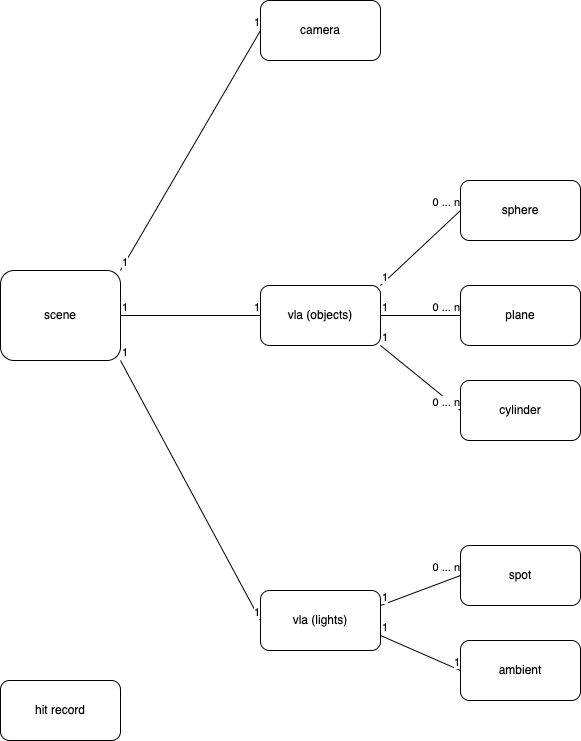

The diagram above was exported from draw.io. Its source (the exported page's mxGraphModel, read from the mxfile embedded in the PNG):
<mxGraphModel dx="987" dy="744" grid="1" gridSize="10" guides="1" tooltips="1" connect="1" arrows="1" fold="1" page="1" pageScale="1" pageWidth="827" pageHeight="1169" math="0" shadow="0">
  <root>
    <mxCell id="0" />
    <mxCell id="1" parent="0" />
    <mxCell id="9" value="vla (lights)" style="rounded=1;whiteSpace=wrap;html=1;" vertex="1" parent="1">
      <mxGeometry x="320" y="600" width="120" height="60" as="geometry" />
    </mxCell>
    <mxCell id="10" value="hit record" style="rounded=1;whiteSpace=wrap;html=1;" vertex="1" parent="1">
      <mxGeometry x="60" y="690" width="120" height="60" as="geometry" />
    </mxCell>
    <mxCell id="11" value="spot" style="rounded=1;whiteSpace=wrap;html=1;" vertex="1" parent="1">
      <mxGeometry x="520" y="555" width="120" height="60" as="geometry" />
    </mxCell>
    <mxCell id="13" value="ambient" style="rounded=1;whiteSpace=wrap;html=1;" vertex="1" parent="1">
      <mxGeometry x="520" y="650" width="120" height="60" as="geometry" />
    </mxCell>
    <mxCell id="17" value="camera" style="rounded=1;whiteSpace=wrap;html=1;" vertex="1" parent="1">
      <mxGeometry x="320" y="10" width="120" height="60" as="geometry" />
    </mxCell>
    <mxCell id="18" value="scene" style="rounded=1;whiteSpace=wrap;html=1;" vertex="1" parent="1">
      <mxGeometry x="60" y="280" width="120" height="90" as="geometry" />
    </mxCell>
    <mxCell id="27" value="vla (objects)" style="rounded=1;whiteSpace=wrap;html=1;" vertex="1" parent="1">
      <mxGeometry x="320" y="295" width="120" height="60" as="geometry" />
    </mxCell>
    <mxCell id="29" value="" style="endArrow=none;html=1;endFill=0;exitX=1;exitY=0.5;exitDx=0;exitDy=0;entryX=0;entryY=0.5;entryDx=0;entryDy=0;" edge="1" parent="1" source="18" target="27">
      <mxGeometry relative="1" as="geometry">
        <mxPoint x="75" y="190" as="sourcePoint" />
        <mxPoint x="165" y="190" as="targetPoint" />
      </mxGeometry>
    </mxCell>
    <mxCell id="31" value="1" style="edgeLabel;resizable=0;html=1;align=left;verticalAlign=bottom;" connectable="0" vertex="1" parent="29">
      <mxGeometry x="-1" relative="1" as="geometry" />
    </mxCell>
    <mxCell id="32" value="1" style="edgeLabel;resizable=0;html=1;align=right;verticalAlign=bottom;" connectable="0" vertex="1" parent="29">
      <mxGeometry x="1" relative="1" as="geometry" />
    </mxCell>
    <mxCell id="38" value="" style="endArrow=none;html=1;endFill=0;exitX=1;exitY=1;exitDx=0;exitDy=0;entryX=0;entryY=0.5;entryDx=0;entryDy=0;" edge="1" parent="1" source="18" target="9">
      <mxGeometry relative="1" as="geometry">
        <mxPoint x="190" y="335" as="sourcePoint" />
        <mxPoint x="320" y="335" as="targetPoint" />
      </mxGeometry>
    </mxCell>
    <mxCell id="39" value="1" style="edgeLabel;resizable=0;html=1;align=left;verticalAlign=bottom;" connectable="0" vertex="1" parent="38">
      <mxGeometry x="-1" relative="1" as="geometry" />
    </mxCell>
    <mxCell id="40" value="1" style="edgeLabel;resizable=0;html=1;align=right;verticalAlign=bottom;" connectable="0" vertex="1" parent="38">
      <mxGeometry x="1" relative="1" as="geometry" />
    </mxCell>
    <mxCell id="41" value="" style="endArrow=none;html=1;endFill=0;exitX=1;exitY=0;exitDx=0;exitDy=0;entryX=0;entryY=0.5;entryDx=0;entryDy=0;" edge="1" parent="1" source="18" target="17">
      <mxGeometry relative="1" as="geometry">
        <mxPoint x="190" y="380" as="sourcePoint" />
        <mxPoint x="330" y="640" as="targetPoint" />
      </mxGeometry>
    </mxCell>
    <mxCell id="42" value="1" style="edgeLabel;resizable=0;html=1;align=left;verticalAlign=bottom;" connectable="0" vertex="1" parent="41">
      <mxGeometry x="-1" relative="1" as="geometry" />
    </mxCell>
    <mxCell id="43" value="1" style="edgeLabel;resizable=0;html=1;align=right;verticalAlign=bottom;" connectable="0" vertex="1" parent="41">
      <mxGeometry x="1" relative="1" as="geometry" />
    </mxCell>
    <mxCell id="44" value="" style="endArrow=none;html=1;endFill=0;exitX=1;exitY=0.75;exitDx=0;exitDy=0;entryX=0;entryY=0.5;entryDx=0;entryDy=0;" edge="1" parent="1" source="9" target="13">
      <mxGeometry relative="1" as="geometry">
        <mxPoint x="190" y="380" as="sourcePoint" />
        <mxPoint x="330" y="640" as="targetPoint" />
      </mxGeometry>
    </mxCell>
    <mxCell id="45" value="1" style="edgeLabel;resizable=0;html=1;align=left;verticalAlign=bottom;" connectable="0" vertex="1" parent="44">
      <mxGeometry x="-1" relative="1" as="geometry" />
    </mxCell>
    <mxCell id="46" value="1" style="edgeLabel;resizable=0;html=1;align=right;verticalAlign=bottom;" connectable="0" vertex="1" parent="44">
      <mxGeometry x="1" relative="1" as="geometry" />
    </mxCell>
    <mxCell id="50" value="" style="endArrow=none;html=1;endFill=0;exitX=1;exitY=0.25;exitDx=0;exitDy=0;entryX=0;entryY=0.5;entryDx=0;entryDy=0;" edge="1" parent="1" source="9" target="11">
      <mxGeometry relative="1" as="geometry">
        <mxPoint x="190" y="335" as="sourcePoint" />
        <mxPoint x="320" y="335" as="targetPoint" />
      </mxGeometry>
    </mxCell>
    <mxCell id="51" value="1" style="edgeLabel;resizable=0;html=1;align=left;verticalAlign=bottom;" connectable="0" vertex="1" parent="50">
      <mxGeometry x="-1" relative="1" as="geometry" />
    </mxCell>
    <mxCell id="52" value="0 ... n" style="edgeLabel;resizable=0;html=1;align=right;verticalAlign=bottom;" connectable="0" vertex="1" parent="50">
      <mxGeometry x="1" relative="1" as="geometry" />
    </mxCell>
    <mxCell id="53" value="sphere" style="rounded=1;whiteSpace=wrap;html=1;" vertex="1" parent="1">
      <mxGeometry x="520" y="190" width="120" height="60" as="geometry" />
    </mxCell>
    <mxCell id="54" value="" style="endArrow=none;html=1;endFill=0;exitX=1;exitY=0;exitDx=0;exitDy=0;entryX=0;entryY=0.5;entryDx=0;entryDy=0;" edge="1" parent="1" target="53" source="27">
      <mxGeometry relative="1" as="geometry">
        <mxPoint x="450" y="340" as="sourcePoint" />
        <mxPoint x="330" y="60" as="targetPoint" />
      </mxGeometry>
    </mxCell>
    <mxCell id="55" value="1" style="edgeLabel;resizable=0;html=1;align=left;verticalAlign=bottom;" connectable="0" vertex="1" parent="54">
      <mxGeometry x="-1" relative="1" as="geometry" />
    </mxCell>
    <mxCell id="56" value="0 ... n" style="edgeLabel;resizable=0;html=1;align=right;verticalAlign=bottom;" connectable="0" vertex="1" parent="54">
      <mxGeometry x="1" relative="1" as="geometry" />
    </mxCell>
    <mxCell id="57" value="plane" style="rounded=1;whiteSpace=wrap;html=1;" vertex="1" parent="1">
      <mxGeometry x="520" y="295" width="120" height="60" as="geometry" />
    </mxCell>
    <mxCell id="58" value="" style="endArrow=none;html=1;endFill=0;exitX=1;exitY=0.5;exitDx=0;exitDy=0;entryX=0;entryY=0.5;entryDx=0;entryDy=0;" edge="1" parent="1" target="57" source="27">
      <mxGeometry relative="1" as="geometry">
        <mxPoint x="450" y="420" as="sourcePoint" />
        <mxPoint x="330" y="140" as="targetPoint" />
      </mxGeometry>
    </mxCell>
    <mxCell id="59" value="1" style="edgeLabel;resizable=0;html=1;align=left;verticalAlign=bottom;" connectable="0" vertex="1" parent="58">
      <mxGeometry x="-1" relative="1" as="geometry" />
    </mxCell>
    <mxCell id="60" value="0 ... n" style="edgeLabel;resizable=0;html=1;align=right;verticalAlign=bottom;" connectable="0" vertex="1" parent="58">
      <mxGeometry x="1" relative="1" as="geometry" />
    </mxCell>
    <mxCell id="61" value="cylinder" style="rounded=1;whiteSpace=wrap;html=1;" vertex="1" parent="1">
      <mxGeometry x="520" y="390" width="120" height="60" as="geometry" />
    </mxCell>
    <mxCell id="62" value="" style="endArrow=none;html=1;endFill=0;exitX=1;exitY=1;exitDx=0;exitDy=0;entryX=0;entryY=0.5;entryDx=0;entryDy=0;" edge="1" parent="1" target="61" source="27">
      <mxGeometry relative="1" as="geometry">
        <mxPoint x="450" y="500" as="sourcePoint" />
        <mxPoint x="330" y="220" as="targetPoint" />
      </mxGeometry>
    </mxCell>
    <mxCell id="63" value="1" style="edgeLabel;resizable=0;html=1;align=left;verticalAlign=bottom;" connectable="0" vertex="1" parent="62">
      <mxGeometry x="-1" relative="1" as="geometry" />
    </mxCell>
    <mxCell id="64" value="0 ... n" style="edgeLabel;resizable=0;html=1;align=right;verticalAlign=bottom;" connectable="0" vertex="1" parent="62">
      <mxGeometry x="1" relative="1" as="geometry" />
    </mxCell>
  </root>
</mxGraphModel>